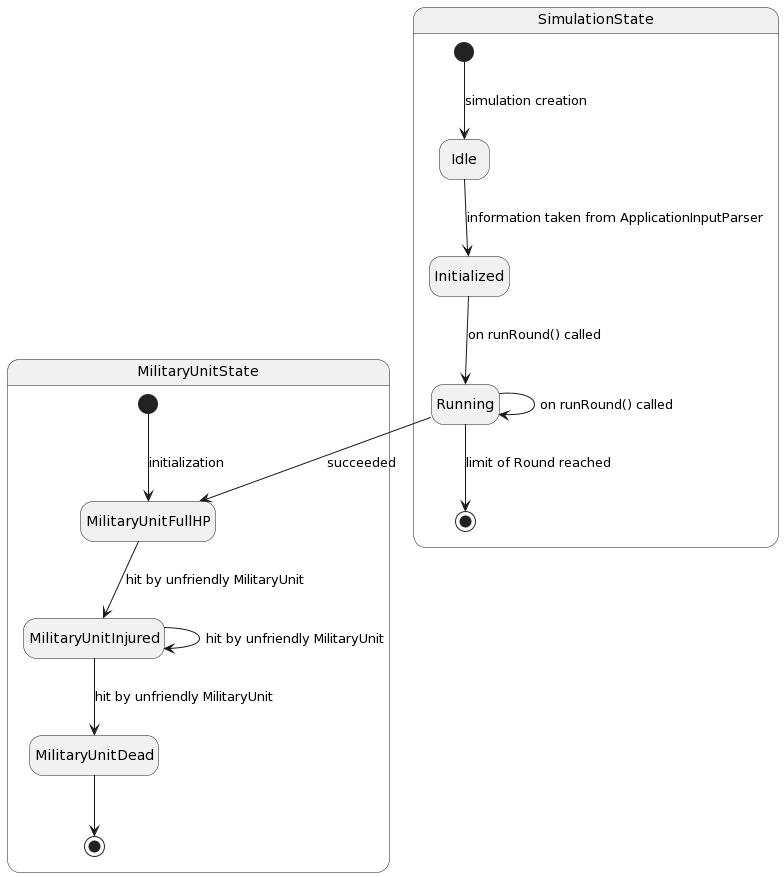

The diagram above was rendered by PlantUML. Its source (embedded in the PNG):
@startuml
hide empty description
state MilitaryUnitState{
[*] --> MilitaryUnitFullHP: initialization
MilitaryUnitFullHP --> MilitaryUnitInjured: hit by unfriendly MilitaryUnit 
MilitaryUnitInjured --> MilitaryUnitInjured:hit by unfriendly MilitaryUnit
MilitaryUnitInjured --> MilitaryUnitDead:hit by unfriendly MilitaryUnit 
MilitaryUnitDead --> [*]
}

state SimulationState{
[*] --> Idle: simulation creation
Idle --> Initialized: information taken from ApplicationInputParser
Initialized --> Running: on runRound() called
Running --> Running: on runRound() called
Running --> [*]: limit of Round reached
}

Running --> MilitaryUnitFullHP: succeeded
@enduml